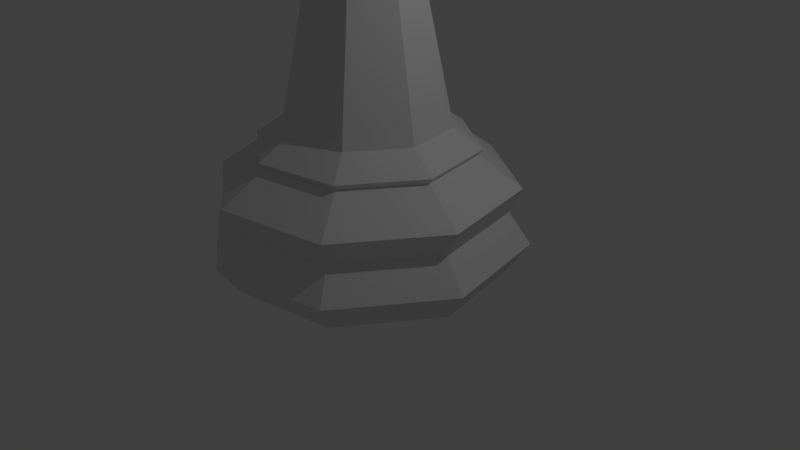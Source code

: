 # Source: Bishop_LP.blend  (saved by Blender 2.79.0; exported with 4.5.12 LTS)
import bpy
from mathutils import Matrix  # noqa: F401  (used for matrix-valued properties, if any)

bpy.ops.wm.read_factory_settings(use_empty=True)
scene = bpy.context.scene
scene.name = 'Scene'

# ---- collections
col_collection_1 = bpy.data.collections.new('Collection 1'); scene.collection.children.link(col_collection_1)

# ---- world
world_world = bpy.data.worlds.new('World'); scene.world = world_world
world_world.color = (0.05088, 0.05088, 0.05088)
world_world.use_sun_shadow = False
world_world.sun_shadow_jitter_overblur = 0.0
world_world.cycles.sampling_method = 'MANUAL'

# ---- cameras
cam_camera = bpy.data.cameras.new('Camera')
cam_camera.clip_end = 100.0
cam_camera.lens = 35.0
cam_camera.sensor_width = 32.0
cam_camera.sensor_height = 18.0
cam_camera.ortho_scale = 7.314
cam_camera.dof.focus_distance = 0.0
cam_camera.dof.aperture_fstop = 128.0

# ---- lights
light_lamp = bpy.data.lights.new('Lamp', 'POINT')
light_lamp.transmission_factor = 0.0
light_lamp.cutoff_distance = 30.0
light_lamp.energy = 100.0
light_lamp.shadow_buffer_clip_start = 1.001
light_lamp.shadow_soft_size = 0.1
light_lamp.shadow_maximum_resolution = 0.006
light_lamp.use_absolute_resolution = True

# ---- meshes
me_cylinder_001 = bpy.data.meshes.new('Cylinder.001')
me_cylinder_001.from_pydata([(0.7707, 0.1065, -9.469), (0.7707, 0.1065, 4.609), (0.7731, -0.08953, -9.469), (0.7731, -0.08953, 4.609), (0.7509, -0.2822, -9.469), (0.7509, -0.2822, 4.609), (0.6986, -0.4643, -9.469), (0.6986, -0.4643, 4.609), (0.6328, -0.6286, -9.469), (0.6328, -0.6286, 4.609), (0.4958, -0.7689, -9.469), (0.4958, -0.7689, 4.609), (0.3342, -0.8797, -9.469), (0.3342, -0.8797, 4.609), (0.154, -0.957, -9.469), (0.154, -0.957, 4.609), (-0.0378, -0.9976, -9.469), (-0.0378, -0.9976, 4.609), (-0.2338, -0.9999, -9.469), (-0.2338, -0.9999, 4.609), (-0.4265, -0.964, -9.469), (-0.4265, -0.964, 4.609), (-0.6085, -0.8912, -9.469), (-0.6085, -0.8912, 4.609), (-0.7692, -0.8, -9.469), (-0.7692, -0.8, 4.609), (-0.8986, -0.6528, -9.469), (-0.8986, -0.6528, 4.609), (-0.9968, -0.4831, -9.469), (-0.9968, -0.4831, 4.609), (-1.071, -0.2984, -9.469), (-1.071, -0.2984, 4.609), (-1.075, -0.1024, -9.469), (-1.075, -0.1024, 4.609), (0.2088, 5.331, 4.609), (0.2088, 5.331, -9.469), (-1.061, 4.395, 4.609), (-1.061, 4.395, -9.469)], [], [(0, 1, 3, 2), (2, 3, 5, 4), (4, 5, 7, 6), (6, 7, 9, 8), (8, 9, 11, 10), (10, 11, 13, 12), (12, 13, 15, 14), (14, 15, 17, 16), (16, 17, 19, 18), (18, 19, 21, 20), (20, 21, 23, 22), (22, 23, 25, 24), (24, 25, 27, 26), (26, 27, 29, 28), (28, 29, 31, 30), (30, 31, 33, 32), (3, 1, 34, 36, 33, 31, 29, 27, 25, 23, 21, 19, 17, 15, 13, 11, 9, 7, 5), (37, 36, 34, 35), (1, 0, 35, 34), (32, 33, 36, 37)])
me_cylinder_001.use_remesh_preserve_volume = False
me_cylinder_001.use_remesh_preserve_attributes = False
me_cylinder_001.use_mirror_vertex_groups = False
me_cylinder_001.update()
me_cylinder = bpy.data.meshes.new('Cylinder')
me_cylinder.from_pydata([(0.2543, 1.278, -8.404e-06), (1.084, 0.7242, -8.404e-06), (1.278, -0.2543, -8.404e-06), (0.7242, -1.084, -8.404e-06), (-0.2543, -1.278, -8.404e-06), (-1.084, -0.7242, -8.404e-06), (-1.278, 0.2543, -8.404e-06), (-0.7242, 1.084, -8.404e-06), (0.2915, 1.466, 0.2794), (1.243, 0.8303, 0.2794), (1.466, -0.2915, 0.2794), (0.8303, -1.243, 0.2794), (-0.2915, -1.466, 0.2794), (-1.243, -0.8303, 0.2794), (-1.466, 0.2915, 0.2794), (-0.8303, 1.243, 0.2794), (0.2491, 1.253, 0.565), (1.062, 0.7095, 0.565), (1.253, -0.2491, 0.565), (0.7095, -1.062, 0.565), (-0.2491, -1.253, 0.565), (-1.062, -0.7095, 0.565), (-1.253, 0.2491, 0.565), (-0.7095, 1.062, 0.565), (0.2722, 1.369, 0.8084), (1.16, 0.7752, 0.8084), (1.369, -0.2722, 0.8084), (0.7752, -1.16, 0.8084), (-0.2722, -1.369, 0.8084), (-1.16, -0.7752, 0.8084), (-1.369, 0.2722, 0.8084), (-0.7752, 1.16, 0.8084), (0.2018, 1.014, 1.146), (0.8599, 0.5746, 1.146), (1.014, -0.2018, 1.146), (0.5746, -0.8599, 1.146), (-0.2018, -1.014, 1.146), (-0.8599, -0.5746, 1.146), (-1.014, 0.2018, 1.146), (-0.5746, 0.8599, 1.146), (0.1942, 0.9762, 1.092), (0.8275, 0.5529, 1.092), (0.9762, -0.1942, 1.092), (0.5529, -0.8275, 1.092), (-0.1942, -0.9762, 1.092), (-0.8275, -0.5529, 1.092), (-0.9762, 0.1942, 1.092), (-0.5529, 0.8275, 1.092), (0.1501, 0.7547, 1.325), (0.6398, 0.4275, 1.325), (0.7547, -0.1501, 1.325), (0.4275, -0.6398, 1.325), (-0.1501, -0.7547, 1.325), (-0.6398, -0.4275, 1.325), (-0.7547, 0.1501, 1.325), (-0.4275, 0.6398, 1.325), (0.1439, 0.7232, 3.456), (0.4097, -0.6131, 3.456), (0.7232, -0.1439, 3.456), (-0.1439, -0.7232, 3.456), (0.4268, 0.2852, 2.516), (0.4063, 0.2715, 3.061), (-0.6331, 0.1259, 3.374), (0.3586, -0.5367, 3.374), (0.4793, -0.09534, 3.061), (0.5034, -0.1001, 2.516), (-0.2851, 0.4268, 2.516), (-0.2715, 0.4063, 3.061), (0.6331, -0.1259, 3.374), (0.5367, 0.3586, 3.374), (0.09534, 0.4793, 3.061), (0.1001, 0.5034, 2.516), (-0.4268, -0.2851, 2.516), (-0.4063, -0.2715, 3.061), (0.1259, 0.6331, 3.374), (-0.3586, 0.5367, 3.374), (-0.4793, 0.09534, 3.061), (-0.5034, 0.1001, 2.516), (-0.1001, -0.5034, 2.516), (-0.09534, -0.4793, 3.061), (-0.5367, -0.3586, 3.374), (0.2852, -0.4268, 2.516), (0.2715, -0.4063, 3.061), (-0.1259, -0.6331, 3.374), (-0.7232, 0.1439, 3.456), (-0.6131, -0.4097, 3.456), (-0.4097, 0.6131, 3.456), (0.6131, 0.4097, 3.456), (0.3954, 0.2642, 5.149), (0.598, 0.3996, 4.523), (-0.1727, -0.8684, 3.239), (0.4664, -0.09278, 5.149), (0.7054, -0.1403, 4.523), (0.4919, -0.7362, 3.239), (0.2642, -0.3954, 5.149), (0.3996, -0.598, 4.523), (-0.8684, 0.1727, 3.239), (-0.7362, -0.4919, 3.239), (-5.21e-08, -9.285e-08, 5.646), (-0.3954, -0.2642, 5.149), (-0.598, -0.3996, 4.523), (0.1727, 0.8684, 3.239), (-0.4664, 0.09278, 5.149), (-0.7054, 0.1403, 4.523), (-0.4919, 0.7362, 3.239), (-0.3996, 0.598, 4.523), (0.8684, -0.1727, 3.239), (0.09278, 0.4664, 5.149), (0.1403, 0.7054, 4.523), (0.7362, 0.4919, 3.239), (0.09801, 0.4927, 3.639), (-0.09801, -0.4927, 3.639), (-0.4177, -0.2791, 3.639), (-0.2791, 0.4177, 3.639), (0.2791, -0.4177, 3.639), (0.4927, -0.09801, 3.639), (-0.4927, 0.09801, 3.639), (0.4177, 0.2791, 3.639), (0.01981, 0.09961, 5.822), (0.01981, 0.09961, 5.704), (-3.202e-10, -1.038e-08, 5.646), (0.08444, 0.05642, 5.822), (0.08444, 0.05642, 5.704), (0.09961, -0.01981, 5.822), (0.09961, -0.01981, 5.704), (0.05642, -0.08444, 5.822), (0.05642, -0.08444, 5.704), (-2.32e-09, -2.044e-08, 5.88), (-0.01981, -0.09961, 5.822), (-0.01981, -0.09961, 5.704), (-0.08444, -0.05642, 5.822), (-0.08444, -0.05642, 5.704), (-0.09961, 0.01981, 5.822), (-0.09961, 0.01981, 5.704), (-0.05642, 0.08444, 5.822), (-0.05642, 0.08444, 5.704), (-0.2563, 0.5982, 4.4), (-0.2563, -0.5945, 4.4), (-0.2295, 0.5965, 4.37), (-0.2295, -0.6041, 4.37), (-0.1962, 0.5987, 4.351), (-0.1962, -0.6212, 4.351), (-0.1584, 0.6028, 4.336), (-0.1584, -0.6423, 4.336), (-0.2767, 0.6023, 4.436), (-0.2767, -0.5905, 4.436), (0.07487, -0.6433, 4.44), (0.07487, 0.6731, 4.44), (0.06121, -0.6382, 4.406), (0.06121, 0.6625, 4.406), (0.03282, -0.6371, 4.376), (0.03282, 0.6502, 4.376), (-0.1185, -0.6561, 4.329), (-0.1311, -0.6592, 4.331), (-0.1185, 0.609, 4.329), (0.0857, -0.6499, 4.477), (0.0857, 0.684, 4.477), (-0.2904, 0.05777, 5.336), (-0.291, 0.3553, 5.149), (-0.2914, 0.4361, 5.023), (-0.2906, -0.1942, 5.28), (-0.291, -0.334, 5.149), (-0.292, 0.6081, 4.474), (-0.292, -0.5907, 4.474), (-0.0006953, -0.6384, 4.353), (-0.0006953, 0.6382, 4.353), (-0.03806, -0.6422, 4.337), (-0.03806, 0.627, 4.337), (-0.2929, 0.6173, 4.515), (-0.2929, -0.6012, 4.515), (-0.07782, -0.6481, 4.329), (-0.07782, 0.6172, 4.329), (0.09031, -0.6582, 4.517), (0.09031, 0.6941, 4.517), (0.09024, 0.6954, 4.523), (0.09024, -0.6595, 4.523), (0.02629, 0.4532, 5.149), (0.08981, 0.6824, 4.558), (0.08981, -0.6467, 4.558), (-0.02438, 0.004849, 5.62), (-0.0226, 0.03382, 5.603), (-0.02394, -0.01599, 5.616), (-0.01724, -0.08666, 5.553), (0.02629, -0.4427, 5.149), (-0.2929, 0.6192, 4.523), (-0.2929, -0.6034, 4.523)], [], [(23, 31, 24, 16), (21, 29, 30, 22), (20, 28, 29, 21), (26, 42, 43, 27), (0, 1, 2, 3, 4, 5, 6, 7), (19, 27, 28, 20), (17, 25, 26, 18), (49, 33, 32, 48), (47, 39, 32, 40), (52, 36, 35, 51), (80, 85, 84, 62), (41, 33, 34, 42), (48, 32, 39, 55), (28, 44, 45, 29), (43, 35, 36, 44), (24, 40, 41, 25), (54, 38, 37, 53), (45, 37, 38, 46), (21, 13, 12, 20), (19, 11, 10, 18), (20, 12, 11, 19), (22, 14, 13, 21), (40, 32, 33, 41), (0, 8, 9, 1), (17, 9, 8, 16), (16, 8, 15, 23), (22, 30, 31, 23), (18, 10, 9, 17), (42, 34, 35, 43), (3, 11, 12, 4), (7, 15, 8, 0), (23, 15, 14, 22), (50, 34, 33, 49), (5, 13, 14, 6), (18, 26, 27, 19), (44, 36, 37, 45), (4, 12, 13, 5), (16, 24, 25, 17), (2, 10, 11, 3), (53, 37, 36, 52), (1, 9, 10, 2), (46, 38, 39, 47), (6, 14, 15, 7), (30, 46, 47, 31), (31, 47, 40, 24), (29, 45, 46, 30), (51, 35, 34, 50), (27, 43, 44, 28), (55, 39, 38, 54), (25, 41, 42, 26), (68, 58, 57, 63), (104, 75, 74, 101), (82, 93, 90, 79), (74, 56, 87, 69), (73, 97, 96, 76), (64, 106, 93, 82), (83, 59, 85, 80), (51, 50, 65, 81), (81, 65, 64, 82), (96, 62, 75, 104), (52, 51, 81, 78), (78, 81, 82, 79), (79, 90, 97, 73), (53, 52, 78, 72), (72, 78, 79, 73), (67, 104, 101, 70), (55, 54, 77, 66), (66, 77, 76, 67), (93, 63, 83, 90), (54, 53, 72, 77), (77, 72, 73, 76), (70, 101, 109, 61), (49, 48, 71, 60), (60, 71, 70, 61), (106, 68, 63, 93), (48, 55, 66, 71), (71, 66, 67, 70), (90, 83, 80, 97), (50, 49, 60, 65), (65, 60, 61, 64), (109, 69, 68, 106), (107, 98, 88), (97, 80, 62, 96), (108, 107, 88, 89), (117, 89, 92, 115), (69, 87, 58, 68), (89, 88, 91, 92), (115, 92, 95, 114), (88, 98, 91), (75, 86, 56, 74), (92, 91, 94, 95), (110, 108, 89, 117), (91, 98, 94), (94, 98, 182, 183), (76, 96, 104, 67), (95, 94, 183, 178, 175), (113, 105, 184, 168, 162, 144, 136, 138, 140, 142, 154, 171, 167, 165, 151, 149, 147, 156, 173, 174, 108, 110), (116, 103, 105, 113), (61, 109, 106, 64), (112, 100, 103, 116), (99, 160, 157, 102), (101, 74, 69, 109), (100, 99, 102, 103), (111, 153, 143, 141, 139, 137, 145, 163, 169, 185, 100, 112), (102, 157, 158), (63, 57, 59, 83), (103, 102, 158, 159, 105), (114, 95, 175, 172, 155, 146, 148, 150, 164, 166, 170, 152, 153, 111), (62, 84, 86, 75), (105, 159, 184), (84, 85, 59, 57, 58, 87, 56, 86), (57, 114, 111, 59), (59, 111, 112, 85), (85, 112, 116, 84), (84, 116, 113, 86), (86, 113, 110, 56), (56, 110, 117, 87), (58, 115, 114, 57), (87, 117, 115, 58), (120, 119, 122), (119, 118, 121, 122), (118, 127, 121), (120, 122, 124), (122, 121, 123, 124), (121, 127, 123), (120, 124, 126), (124, 123, 125, 126), (123, 127, 125), (120, 126, 129), (126, 125, 128, 129), (125, 127, 128), (120, 129, 131), (129, 128, 130, 131), (128, 127, 130), (120, 131, 133), (131, 130, 132, 133), (130, 127, 132), (120, 133, 135), (133, 132, 134, 135), (132, 127, 134), (120, 135, 119), (135, 134, 118, 119), (134, 127, 118), (154, 152, 170, 171), (138, 139, 141, 140), (140, 141, 143, 142), (167, 166, 164, 165), (171, 170, 166, 167), (151, 150, 148, 149), (168, 169, 163, 162), (149, 148, 146, 147), (177, 178, 183, 182, 181, 179, 180, 176), (185, 161, 99, 100), (147, 146, 155, 156), (136, 137, 139, 138), (144, 145, 137, 136), (169, 168, 184, 159, 158, 157, 160, 161, 185), (173, 172, 175, 178, 177, 174), (165, 164, 150, 151), (180, 179, 98), (179, 181, 98), (142, 143, 153, 152, 154), (176, 180, 98, 107), (161, 160, 99), (181, 182, 98), (156, 155, 172, 173), (162, 163, 145, 144), (174, 177, 176, 107, 108)])
me_cylinder.use_remesh_preserve_volume = False
me_cylinder.use_remesh_preserve_attributes = False
me_cylinder.use_mirror_vertex_groups = False
me_cylinder.update()

# ---- objects
ob_cylinder = bpy.data.objects.new('Cylinder', me_cylinder_001)
ob_pawn = bpy.data.objects.new('Pawn', me_cylinder)
ob_lamp = bpy.data.objects.new('Lamp', light_lamp)
ob_camera = bpy.data.objects.new('Camera', cam_camera)

# ---- transforms, parenting, visibility, modifiers, constraints
ob_cylinder.location = (-0.09549, -0.9413, 6.189)
ob_cylinder.rotation_euler = (1.571, -0.0, 0.0)
ob_cylinder.scale = (0.2829, 0.2829, 0.2829)
ob_cylinder.hide_viewport = True
ob_cylinder.hide_render = True
ob_cylinder.lineart.crease_threshold = 0.0
ob_pawn.location = (0.0, 0.0, 0.0)
ob_pawn.scale = (1.364, 1.364, 1.364)
ob_pawn.lineart.crease_threshold = 0.0
ob_lamp.location = (4.076, 1.005, 5.904)
ob_lamp.rotation_euler = (0.6503, 0.05522, 1.866)
ob_lamp.lock_rotations_4d = False
ob_lamp.empty_display_type = 'ARROWS'
ob_lamp.color = (0.0, 0.0, 0.0, 0.0)
ob_lamp.lineart.crease_threshold = 0.0
ob_camera.location = (7.481, -6.508, 5.344)
ob_camera.rotation_euler = (1.109, 0.0, 0.8149)
ob_camera.lock_rotations_4d = False
ob_camera.empty_display_type = 'ARROWS'
ob_camera.color = (0.0, 0.0, 0.0, 0.0)
ob_camera.display_type = 'WIRE'
ob_camera.lineart.crease_threshold = 0.0

# ---- collection membership
col_collection_1.objects.link(ob_cylinder)
col_collection_1.objects.link(ob_pawn)
col_collection_1.objects.link(ob_lamp)
col_collection_1.objects.link(ob_camera)

# ---- scene / render settings (as saved in the file)
scene.camera = ob_camera
scene.frame_start = 1; scene.frame_end = 250; scene.frame_set(4)
scene.render.engine = 'BLENDER_EEVEE_NEXT'
scene.render.resolution_percentage = 50
scene.render.dither_intensity = 0.0
scene.cycles.use_denoising = False
scene.cycles.samples = 128
scene.cycles.sampling_pattern = 'TABULATED_SOBOL'
scene.cycles.use_adaptive_sampling = False
scene.cycles.use_light_tree = False
scene.cycles.blur_glossy = 0.0
scene.cycles.sample_clamp_indirect = 0.0
scene.view_settings.view_transform = 'Standard'
bpy.context.view_layer.update()
